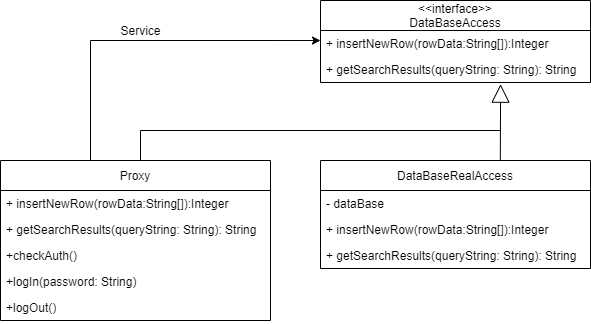

The diagram above was exported from draw.io. Its source (the exported page's mxGraphModel, read from the mxfile embedded in the PNG):
<mxGraphModel dx="917" dy="539" grid="1" gridSize="10" guides="1" tooltips="1" connect="1" arrows="1" fold="1" page="1" pageScale="1" pageWidth="827" pageHeight="1169" math="0" shadow="0">
  <root>
    <mxCell id="0" />
    <mxCell id="1" parent="0" />
    <mxCell id="zOCOWNRu03dEmYsTaWxG-146" value="&lt;&lt;interface&gt;&gt;&#10;DataBaseAccess" style="swimlane;fontStyle=0;childLayout=stackLayout;horizontal=1;startSize=30;fillColor=none;horizontalStack=0;resizeParent=1;resizeParentMax=0;resizeLast=0;collapsible=1;marginBottom=0;" vertex="1" parent="1">
      <mxGeometry x="420" y="100" width="270" height="82" as="geometry" />
    </mxCell>
    <mxCell id="zOCOWNRu03dEmYsTaWxG-147" value="+ insertNewRow(rowData:String[]):Integer" style="text;strokeColor=none;fillColor=none;align=left;verticalAlign=top;spacingLeft=4;spacingRight=4;overflow=hidden;rotatable=0;points=[[0,0.5],[1,0.5]];portConstraint=eastwest;" vertex="1" parent="zOCOWNRu03dEmYsTaWxG-146">
      <mxGeometry y="30" width="270" height="26" as="geometry" />
    </mxCell>
    <mxCell id="zOCOWNRu03dEmYsTaWxG-148" value="+ getSearchResults(queryString: String): String" style="text;strokeColor=none;fillColor=none;align=left;verticalAlign=top;spacingLeft=4;spacingRight=4;overflow=hidden;rotatable=0;points=[[0,0.5],[1,0.5]];portConstraint=eastwest;" vertex="1" parent="zOCOWNRu03dEmYsTaWxG-146">
      <mxGeometry y="56" width="270" height="26" as="geometry" />
    </mxCell>
    <mxCell id="zOCOWNRu03dEmYsTaWxG-150" value="DataBaseRealAccess" style="swimlane;fontStyle=0;childLayout=stackLayout;horizontal=1;startSize=30;fillColor=none;horizontalStack=0;resizeParent=1;resizeParentMax=0;resizeLast=0;collapsible=1;marginBottom=0;" vertex="1" parent="1">
      <mxGeometry x="420" y="260" width="270" height="108" as="geometry" />
    </mxCell>
    <mxCell id="zOCOWNRu03dEmYsTaWxG-152" value="- dataBase" style="text;strokeColor=none;fillColor=none;align=left;verticalAlign=top;spacingLeft=4;spacingRight=4;overflow=hidden;rotatable=0;points=[[0,0.5],[1,0.5]];portConstraint=eastwest;" vertex="1" parent="zOCOWNRu03dEmYsTaWxG-150">
      <mxGeometry y="30" width="270" height="26" as="geometry" />
    </mxCell>
    <mxCell id="zOCOWNRu03dEmYsTaWxG-151" value="+ insertNewRow(rowData:String[]):Integer" style="text;strokeColor=none;fillColor=none;align=left;verticalAlign=top;spacingLeft=4;spacingRight=4;overflow=hidden;rotatable=0;points=[[0,0.5],[1,0.5]];portConstraint=eastwest;" vertex="1" parent="zOCOWNRu03dEmYsTaWxG-150">
      <mxGeometry y="56" width="270" height="26" as="geometry" />
    </mxCell>
    <mxCell id="zOCOWNRu03dEmYsTaWxG-153" value="+ getSearchResults(queryString: String): String" style="text;strokeColor=none;fillColor=none;align=left;verticalAlign=top;spacingLeft=4;spacingRight=4;overflow=hidden;rotatable=0;points=[[0,0.5],[1,0.5]];portConstraint=eastwest;" vertex="1" parent="zOCOWNRu03dEmYsTaWxG-150">
      <mxGeometry y="82" width="270" height="26" as="geometry" />
    </mxCell>
    <mxCell id="zOCOWNRu03dEmYsTaWxG-154" value="Proxy" style="swimlane;fontStyle=0;childLayout=stackLayout;horizontal=1;startSize=30;fillColor=none;horizontalStack=0;resizeParent=1;resizeParentMax=0;resizeLast=0;collapsible=1;marginBottom=0;" vertex="1" parent="1">
      <mxGeometry x="100" y="260" width="270" height="160" as="geometry" />
    </mxCell>
    <mxCell id="zOCOWNRu03dEmYsTaWxG-155" value="+ insertNewRow(rowData:String[]):Integer" style="text;strokeColor=none;fillColor=none;align=left;verticalAlign=top;spacingLeft=4;spacingRight=4;overflow=hidden;rotatable=0;points=[[0,0.5],[1,0.5]];portConstraint=eastwest;" vertex="1" parent="zOCOWNRu03dEmYsTaWxG-154">
      <mxGeometry y="30" width="270" height="26" as="geometry" />
    </mxCell>
    <mxCell id="zOCOWNRu03dEmYsTaWxG-156" value="+ getSearchResults(queryString: String): String" style="text;strokeColor=none;fillColor=none;align=left;verticalAlign=top;spacingLeft=4;spacingRight=4;overflow=hidden;rotatable=0;points=[[0,0.5],[1,0.5]];portConstraint=eastwest;" vertex="1" parent="zOCOWNRu03dEmYsTaWxG-154">
      <mxGeometry y="56" width="270" height="26" as="geometry" />
    </mxCell>
    <mxCell id="zOCOWNRu03dEmYsTaWxG-157" value="+checkAuth()" style="text;strokeColor=none;fillColor=none;align=left;verticalAlign=top;spacingLeft=4;spacingRight=4;overflow=hidden;rotatable=0;points=[[0,0.5],[1,0.5]];portConstraint=eastwest;" vertex="1" parent="zOCOWNRu03dEmYsTaWxG-154">
      <mxGeometry y="82" width="270" height="26" as="geometry" />
    </mxCell>
    <mxCell id="zOCOWNRu03dEmYsTaWxG-163" value="+logIn(password: String)" style="text;strokeColor=none;fillColor=none;align=left;verticalAlign=top;spacingLeft=4;spacingRight=4;overflow=hidden;rotatable=0;points=[[0,0.5],[1,0.5]];portConstraint=eastwest;" vertex="1" parent="zOCOWNRu03dEmYsTaWxG-154">
      <mxGeometry y="108" width="270" height="26" as="geometry" />
    </mxCell>
    <mxCell id="zOCOWNRu03dEmYsTaWxG-164" value="+logOut()" style="text;strokeColor=none;fillColor=none;align=left;verticalAlign=top;spacingLeft=4;spacingRight=4;overflow=hidden;rotatable=0;points=[[0,0.5],[1,0.5]];portConstraint=eastwest;" vertex="1" parent="zOCOWNRu03dEmYsTaWxG-154">
      <mxGeometry y="134" width="270" height="26" as="geometry" />
    </mxCell>
    <mxCell id="zOCOWNRu03dEmYsTaWxG-158" value="" style="endArrow=block;endSize=16;endFill=0;html=1;rounded=0;entryX=0.667;entryY=1.065;entryDx=0;entryDy=0;entryPerimeter=0;exitX=0.666;exitY=-0.006;exitDx=0;exitDy=0;exitPerimeter=0;" edge="1" parent="1" source="zOCOWNRu03dEmYsTaWxG-150" target="zOCOWNRu03dEmYsTaWxG-148">
      <mxGeometry width="160" relative="1" as="geometry">
        <mxPoint x="290" y="220" as="sourcePoint" />
        <mxPoint x="450" y="220" as="targetPoint" />
      </mxGeometry>
    </mxCell>
    <mxCell id="zOCOWNRu03dEmYsTaWxG-159" value="" style="endArrow=none;html=1;rounded=0;" edge="1" parent="1">
      <mxGeometry width="50" height="50" relative="1" as="geometry">
        <mxPoint x="240" y="230" as="sourcePoint" />
        <mxPoint x="600" y="230" as="targetPoint" />
      </mxGeometry>
    </mxCell>
    <mxCell id="zOCOWNRu03dEmYsTaWxG-160" value="" style="endArrow=none;html=1;rounded=0;" edge="1" parent="1">
      <mxGeometry width="50" height="50" relative="1" as="geometry">
        <mxPoint x="240" y="260" as="sourcePoint" />
        <mxPoint x="240" y="230" as="targetPoint" />
      </mxGeometry>
    </mxCell>
    <mxCell id="zOCOWNRu03dEmYsTaWxG-161" value="" style="endArrow=classic;html=1;rounded=0;entryX=0;entryY=0.385;entryDx=0;entryDy=0;entryPerimeter=0;" edge="1" parent="1" target="zOCOWNRu03dEmYsTaWxG-147">
      <mxGeometry width="50" height="50" relative="1" as="geometry">
        <mxPoint x="190" y="260" as="sourcePoint" />
        <mxPoint x="240" y="210" as="targetPoint" />
        <Array as="points">
          <mxPoint x="190" y="140" />
        </Array>
      </mxGeometry>
    </mxCell>
    <mxCell id="zOCOWNRu03dEmYsTaWxG-162" value="Service" style="text;html=1;align=center;verticalAlign=middle;resizable=0;points=[];autosize=1;strokeColor=none;fillColor=none;" vertex="1" parent="1">
      <mxGeometry x="210" y="120" width="60" height="20" as="geometry" />
    </mxCell>
  </root>
</mxGraphModel>